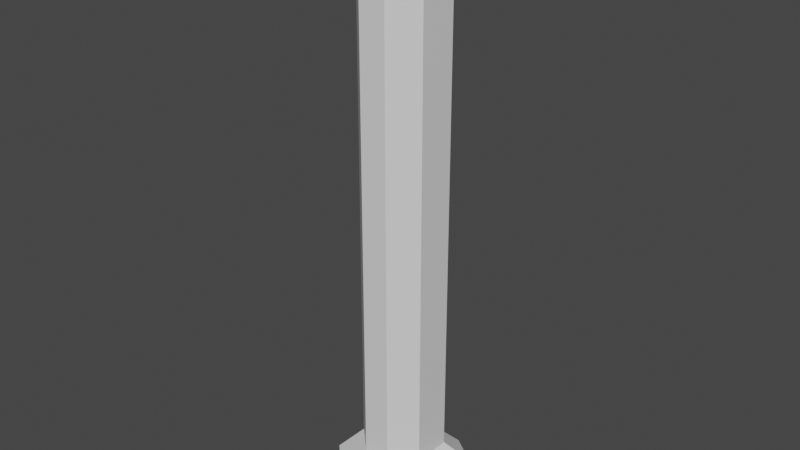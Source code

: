 # Source: column1.blend  (saved by Blender 2.81.16; exported with 4.5.12 LTS)
import bpy
from mathutils import Matrix  # noqa: F401  (used for matrix-valued properties, if any)

bpy.ops.wm.read_factory_settings(use_empty=True)
scene = bpy.context.scene
scene.name = 'Scene'

# ---- collections
col_collection = bpy.data.collections.new('Collection'); scene.collection.children.link(col_collection)

# ---- materials (node trees are filled in below, after node groups)
mat_material = bpy.data.materials.new('Material')
mat_material.alpha_threshold = 0.0
mat_material.use_transparent_shadow = False
mat_material.line_color = (0.0, 0.0, 0.0, 1.0)

# ---- material node trees
mat_material.use_nodes = True; mat_material.node_tree.nodes.clear()
_N = mat_material.node_tree.nodes; _L = mat_material.node_tree.links
n0 = _N.new('ShaderNodeOutputMaterial'); n0.name = 'Material Output'; n0.location = (300, 300)
n1 = _N.new('ShaderNodeBsdfPrincipled'); n1.name = 'Principled BSDF'; n1.location = (10, 300)
n1.distribution = 'GGX'
n1.subsurface_method = 'BURLEY'
n1.inputs[2].default_value = 0.4
n1.inputs[3].default_value = 1.45
n1.inputs[27].default_value = (0.0, 0.0, 0.0, 1.0)
n1.inputs[28].default_value = 1.0
_L.new(n1.outputs[0], n0.inputs[0])
n0.is_active_output = True

# ---- world
world_world = bpy.data.worlds.new('World'); scene.world = world_world
world_world.use_nodes = True; world_world.node_tree.nodes.clear()
_N = world_world.node_tree.nodes; _L = world_world.node_tree.links
n0 = _N.new('ShaderNodeOutputWorld'); n0.name = 'World Output'; n0.location = (300, 300)
n1 = _N.new('ShaderNodeBackground'); n1.name = 'Background'; n1.location = (10, 300)
n1.inputs[0].default_value = (0.05088, 0.05088, 0.05088, 1.0)
_L.new(n1.outputs[0], n0.inputs[0])
n0.is_active_output = True
world_world.color = (0.05088, 0.05088, 0.05088)
world_world.use_sun_shadow = False
world_world.sun_shadow_jitter_overblur = 0.0

# ---- meshes
me_cube = bpy.data.meshes.new('Cube')
me_cube.from_pydata([(1.192, -1.591, 11.56), (1.739, -1.55, 11.56), (-1.206, 1.647, 11.56), (-1.344, 1.756, 11.54), (1.739, 1.68, 11.56), (1.178, 1.647, 11.56), (0.6059, 1.5, 9.817), (1.5, 0.9372, 9.817), (1.5, 0.9427, -9.817), (0.6114, 1.5, -9.817), (1.176, 1.647, 9.802), (1.631, 1.677, 9.679), (1.311, 1.68, 10.67), (1.178, 1.647, 10.67), (2.306, 1.556, -10.68), (1.227, 2.304, -10.68), (1.229, 2.304, -12.03), (2.306, 1.559, -12.03), (-1.5, 0.6627, 9.817), (-0.6627, 1.5, 9.817), (-0.667, 1.5, -9.817), (-1.5, 0.667, -9.817), (-1.496, 1.754, 9.671), (-1.205, 1.647, 9.802), (-1.206, 1.647, 10.67), (-1.286, 1.58, 10.67), (-1.321, 2.304, -10.68), (-2.303, 1.322, -10.68), (-2.303, 1.324, -12.03), (-1.323, 2.304, -12.03), (1.5, -0.6229, 9.817), (0.6229, -1.5, 9.817), (0.6274, -1.5, -9.817), (1.5, -0.6274, -9.817), (1.631, -1.547, 9.679), (1.19, -1.591, 9.802), (1.192, -1.591, 10.67), (1.311, -1.55, 10.67), (1.277, -2.305, -10.68), (2.306, -1.276, -10.68), (2.306, -1.279, -12.03), (1.28, -2.305, -12.03), (-0.4512, -1.5, 9.817), (-1.5, -0.4512, 9.817), (-1.5, -0.4566, -9.817), (-0.4566, -1.5, -9.817), (-1.032, -1.591, 9.802), (-1.496, -1.574, 9.671), (-1.336, -1.59, 10.67), (-1.034, -1.591, 10.67), (-2.303, -1.075, -10.68), (-1.073, -2.305, -10.68), (-1.076, -2.305, -12.03), (-2.303, -1.078, -12.03), (-1.034, -1.591, 11.56), (-1.344, -1.608, 11.54), (-2.71, -1.586, 10.64), (-2.71, 1.756, 10.64), (2.744, 1.68, 10.67), (2.744, -1.55, 10.67), (2.229, 1.68, 11.56), (2.744, 1.68, 11.13), (2.744, -1.55, 11.13), (2.229, -1.55, 11.56), (2.745, 1.679, 10.11), (2.185, 1.677, 9.679), (2.185, -1.547, 9.679), (2.745, -1.549, 10.11), (-2.101, -1.608, 11.54), (-2.71, -1.608, 11.08), (-2.253, 1.754, 9.671), (-2.71, 1.755, 10.21), (-2.71, 1.756, 11.08), (-2.101, 1.756, 11.54), (-2.71, -1.576, 10.21), (-2.253, -1.574, 9.671)], [], [(6, 19, 23, 10), (32, 31, 42, 45), (32, 45, 51, 38), (49, 36, 0, 54), (25, 22, 70, 71, 57), (18, 43, 47, 22), (10, 23, 24, 13), (46, 35, 36, 49), (44, 21, 27, 50), (30, 7, 11, 34), (1, 37, 59, 62, 63), (28, 29, 16, 17, 40, 41, 52, 53), (50, 27, 28, 53), (8, 33, 39, 14), (20, 9, 15, 26), (38, 51, 52, 41), (4, 5, 2, 3, 55, 54, 0, 1), (14, 39, 40, 17), (26, 15, 16, 29), (7, 8, 9, 6), (6, 10, 11, 7), (12, 11, 10, 13), (8, 14, 15, 9), (16, 15, 14, 17), (42, 31, 35, 46), (19, 20, 21, 18), (23, 19, 18, 22), (24, 23, 22, 25), (27, 21, 20, 26), (28, 27, 26, 29), (20, 19, 6, 9), (31, 32, 33, 30), (35, 31, 30, 34), (34, 37, 36, 35), (39, 33, 32, 38), (38, 41, 40, 39), (8, 7, 30, 33), (45, 42, 43, 44), (42, 46, 47, 43), (46, 49, 48, 47), (44, 50, 51, 45), (50, 53, 52, 51), (44, 43, 18, 21), (12, 13, 5, 4), (48, 49, 54, 55), (24, 25, 3, 2), (57, 56, 69, 72), (13, 24, 2, 5), (36, 37, 1, 0), (22, 47, 75, 70), (55, 3, 73, 68), (3, 25, 57, 72, 73), (71, 74, 56, 57), (47, 48, 56, 74, 75), (34, 11, 65, 66), (12, 4, 60, 61, 58), (37, 34, 66, 67, 59), (59, 58, 61, 62), (11, 12, 58, 64, 65), (67, 64, 58, 59), (60, 63, 62, 61), (64, 67, 66, 65), (4, 1, 63, 60), (68, 73, 72, 69), (74, 71, 70, 75), (48, 55, 68, 69, 56)])
_uv = me_cube.uv_layers.new(name='UVMap')
_uv.uv.foreach_set('vector', [0.625, 0.4106, 0.625, 0.3198, 0.625, 0.2951, 0.625, 0.4422, 0.375, 0.8227, 0.625, 0.8231, 0.625, 0.9126, 0.375, 0.913, 0.375, 0.8227, 0.375, 0.913, 0.375, 0.9333, 0.375, 0.8058, 0.625, 0.9437, 0.625, 0.7971, 0.625, 0.7971, 0.625, 0.9437, 0.625, 0.2051, 0.625, 0.2049, 0.625, 0.2049, 0.625, 0.205, 0.625, 0.2051, 0.625, 0.1802, 0.625, 0.0874, 0.625, 0.05644, 0.625, 0.2049, 0.625, 0.4422, 0.625, 0.2951, 0.625, 0.2949, 0.625, 0.4424, 0.625, 0.9436, 0.625, 0.7972, 0.625, 0.7971, 0.625, 0.9437, 0.375, 0.08695, 0.375, 0.1806, 0.375, 0.1967, 0.375, 0.06671, 0.625, 0.6769, 0.625, 0.5894, 0.625, 0.5578, 0.625, 0.7028, 0.625, 0.7029, 0.625, 0.7029, 0.625, 0.7029, 0.625, 0.7029, 0.625, 0.7029, 0.125, 0.5531, 0.1781, 0.5, 0.3069, 0.5, 0.375, 0.5681, 0.375, 0.6943, 0.3193, 0.75, 0.1916, 0.75, 0.125, 0.6834, 0.375, 0.06671, 0.375, 0.1967, 0.375, 0.1969, 0.375, 0.06657, 0.375, 0.589, 0.375, 0.6773, 0.375, 0.6942, 0.375, 0.5683, 0.375, 0.3194, 0.375, 0.411, 0.375, 0.4317, 0.375, 0.3033, 0.375, 0.8058, 0.375, 0.9333, 0.375, 0.9334, 0.375, 0.8057, 0.625, 0.5576, 0.6826, 0.5, 0.8301, 0.5, 0.875, 0.5449, 0.875, 0.6937, 0.8187, 0.75, 0.6721, 0.75, 0.625, 0.7029, 0.375, 0.5683, 0.375, 0.6942, 0.375, 0.6943, 0.375, 0.5681, 0.375, 0.3033, 0.375, 0.4317, 0.375, 0.4319, 0.375, 0.3031, 0.625, 0.5894, 0.375, 0.589, 0.375, 0.411, 0.625, 0.4106, 0.625, 0.4106, 0.625, 0.4422, 0.625, 0.5578, 0.625, 0.5894, 0.625, 0.5576, 0.625, 0.5578, 0.625, 0.4422, 0.625, 0.4424, 0.375, 0.589, 0.375, 0.5683, 0.375, 0.4317, 0.375, 0.411, 0.375, 0.4319, 0.375, 0.4317, 0.375, 0.5683, 0.375, 0.5681, 0.625, 0.9126, 0.625, 0.8231, 0.625, 0.7972, 0.625, 0.9436, 0.625, 0.3198, 0.375, 0.3194, 0.375, 0.1806, 0.625, 0.1802, 0.625, 0.2951, 0.625, 0.3198, 0.625, 0.1802, 0.625, 0.2049, 0.625, 0.2949, 0.625, 0.2951, 0.625, 0.2049, 0.625, 0.2051, 0.375, 0.1967, 0.375, 0.1806, 0.375, 0.3194, 0.375, 0.3033, 0.375, 0.1969, 0.375, 0.1967, 0.375, 0.3033, 0.375, 0.3031, 0.375, 0.3194, 0.625, 0.3198, 0.625, 0.4106, 0.375, 0.411, 0.625, 0.8231, 0.375, 0.8227, 0.375, 0.6773, 0.625, 0.6769, 0.625, 0.7972, 0.625, 0.8231, 0.625, 0.6769, 0.625, 0.7028, 0.625, 0.7028, 0.625, 0.7029, 0.625, 0.7971, 0.625, 0.7972, 0.375, 0.6942, 0.375, 0.6773, 0.375, 0.8227, 0.375, 0.8058, 0.375, 0.8058, 0.375, 0.8057, 0.375, 0.6943, 0.375, 0.6942, 0.375, 0.589, 0.625, 0.5894, 0.625, 0.6769, 0.375, 0.6773, 0.375, 0.913, 0.625, 0.9126, 0.625, 1.0, 0.375, 1.0, 0.625, 0.9126, 0.625, 0.9436, 0.625, 1.0, 0.625, 1.0, 0.625, 0.9436, 0.625, 0.9437, 0.625, 1.0, 0.625, 1.0, 0.375, 0.08695, 0.375, 0.06671, 0.375, 0.0, 0.375, 0.0, 0.375, 0.06671, 0.375, 0.06657, 0.375, 0.0, 0.375, 0.0, 0.375, 0.08695, 0.625, 0.0874, 0.625, 0.1802, 0.375, 0.1806, 0.625, 0.5576, 0.625, 0.4424, 0.625, 0.4424, 0.625, 0.5576, 0.625, 1.0, 0.625, 0.9437, 0.625, 0.9437, 0.625, 1.0, 0.625, 0.2949, 0.625, 0.2051, 0.625, 0.2051, 0.625, 0.2949, 0.625, 0.2051, 0.625, 0.0563, 0.625, 0.0563, 0.625, 0.2051, 0.625, 0.4424, 0.625, 0.2949, 0.625, 0.2949, 0.625, 0.4424, 0.625, 0.7971, 0.625, 0.7029, 0.625, 0.7029, 0.625, 0.7971, 0.625, 0.2049, 0.625, 0.05644, 0.625, 0.05644, 0.625, 0.2049, 0.875, 0.6937, 0.875, 0.5449, 0.875, 0.5449, 0.875, 0.6937, 0.625, 0.2051, 0.625, 0.2051, 0.625, 0.2051, 0.625, 0.2051, 0.625, 0.2051, 0.625, 0.205, 0.625, 0.05636, 0.625, 0.0563, 0.625, 0.2051, 0.625, 1.0, 0.625, 1.0, 0.625, 1.0, 0.625, 1.0, 0.625, 1.0, 0.625, 0.7028, 0.625, 0.5578, 0.625, 0.5578, 0.625, 0.7028, 0.625, 0.5576, 0.625, 0.5576, 0.625, 0.5576, 0.625, 0.5576, 0.625, 0.5576, 0.625, 0.7029, 0.625, 0.7028, 0.625, 0.7028, 0.625, 0.7029, 0.625, 0.7029, 0.625, 0.7029, 0.625, 0.5576, 0.625, 0.5576, 0.625, 0.7029, 0.625, 0.5578, 0.625, 0.5576, 0.625, 0.5576, 0.625, 0.5577, 0.625, 0.5578, 0.625, 0.7029, 0.625, 0.5577, 0.625, 0.5576, 0.625, 0.7029, 0.625, 0.5576, 0.625, 0.7029, 0.625, 0.7029, 0.625, 0.5576, 0.625, 0.5577, 0.625, 0.7029, 0.625, 0.7028, 0.625, 0.5578, 0.625, 0.5576, 0.625, 0.7029, 0.625, 0.7029, 0.625, 0.5576, 0.875, 0.6937, 0.875, 0.5449, 0.875, 0.5449, 0.875, 0.6937, 0.625, 0.05636, 0.625, 0.205, 0.625, 0.2049, 0.625, 0.05644, 0.625, 1.0, 0.625, 1.0, 0.625, 1.0, 0.625, 1.0, 0.625, 1.0])
me_cube.materials.append(mat_material)
me_cube.use_remesh_preserve_volume = False
me_cube.use_remesh_preserve_attributes = False
me_cube.use_mirror_vertex_groups = False
me_cube.update()

# ---- objects
ob_column1 = bpy.data.objects.new('Column1', me_cube)

# ---- transforms, parenting, visibility, modifiers, constraints
ob_column1.location = (0.0, 0.0, 0.0)
ob_column1.lock_rotations_4d = False
ob_column1.empty_display_type = 'ARROWS'
ob_column1.lineart.crease_threshold = 0.0

# ---- collection membership
col_collection.objects.link(ob_column1)

# ---- scene / render settings (as saved in the file)
scene.frame_start = 1; scene.frame_end = 250; scene.frame_set(1)
scene.render.engine = 'BLENDER_EEVEE_NEXT'
scene.cycles.use_denoising = False
scene.cycles.samples = 128
scene.cycles.sampling_pattern = 'TABULATED_SOBOL'
scene.cycles.use_adaptive_sampling = False
scene.cycles.use_light_tree = False
scene.view_settings.view_transform = 'Filmic'
bpy.context.view_layer.update()

# ---- added for rendering (the .blend has no active camera and no usable light): camera, sun
cam_auto = bpy.data.cameras.new('AutoCamera')
cam_auto.lens = 50.0
cam_auto.sensor_width = 36.0
cam_auto.clip_end = 1000.0
ob_auto_camera = bpy.data.objects.new('AutoCamera', cam_auto)
scene.collection.objects.link(ob_auto_camera)
ob_auto_camera.location = (22.8188, -27.3618, 18.0039)
ob_auto_camera.rotation_euler = (1.09748, -7.21219e-08, 0.694738)
scene.camera = ob_auto_camera
light_auto_sun = bpy.data.lights.new('AutoSun', 'SUN')
light_auto_sun.energy = 3.0
light_auto_sun.angle = 0.0523599
ob_auto_sun = bpy.data.objects.new('AutoSun', light_auto_sun)
scene.collection.objects.link(ob_auto_sun)
ob_auto_sun.rotation_euler = (0.872665, 0.174533, 0.523599)
bpy.context.view_layer.update()
